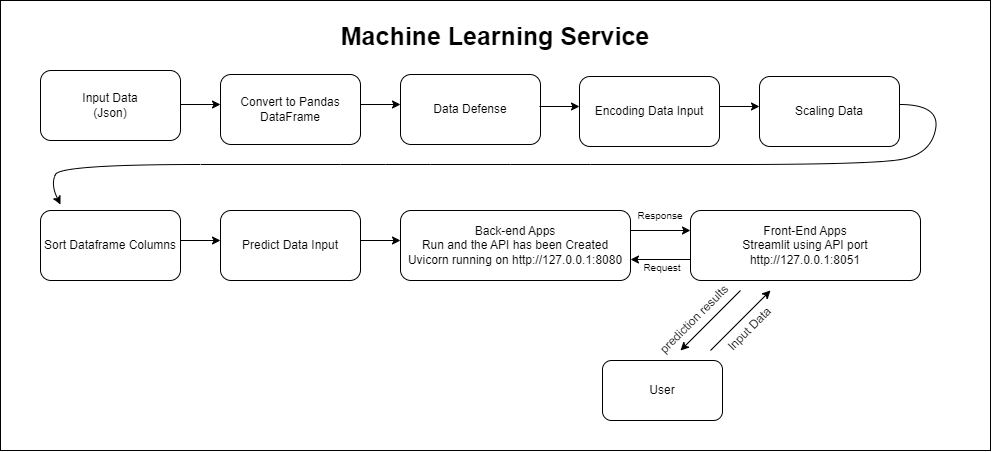

The diagram above was exported from draw.io. Its source (the exported page's mxGraphModel, read from the mxfile embedded in the PNG):
<mxGraphModel dx="1134" dy="651" grid="1" gridSize="10" guides="1" tooltips="1" connect="1" arrows="1" fold="1" page="1" pageScale="1" pageWidth="1169" pageHeight="1654" math="0" shadow="0">
  <root>
    <mxCell id="0" />
    <mxCell id="1" parent="0" />
    <mxCell id="m-xcCnv1SYGovkUheFpS-55" value="" style="rounded=0;whiteSpace=wrap;html=1;" parent="1" vertex="1">
      <mxGeometry x="60" y="150" width="990" height="450" as="geometry" />
    </mxCell>
    <mxCell id="m-xcCnv1SYGovkUheFpS-1" value="Input Data&lt;br&gt;(Json)" style="rounded=1;whiteSpace=wrap;html=1;" parent="1" vertex="1">
      <mxGeometry x="100" y="220" width="140" height="70" as="geometry" />
    </mxCell>
    <mxCell id="m-xcCnv1SYGovkUheFpS-2" value="" style="endArrow=classic;html=1;rounded=0;" parent="1" edge="1">
      <mxGeometry width="50" height="50" relative="1" as="geometry">
        <mxPoint x="240" y="254" as="sourcePoint" />
        <mxPoint x="280" y="254" as="targetPoint" />
      </mxGeometry>
    </mxCell>
    <mxCell id="m-xcCnv1SYGovkUheFpS-4" value="Convert to Pandas DataFrame" style="rounded=1;whiteSpace=wrap;html=1;" parent="1" vertex="1">
      <mxGeometry x="280" y="224" width="140" height="70" as="geometry" />
    </mxCell>
    <mxCell id="m-xcCnv1SYGovkUheFpS-5" value="" style="endArrow=classic;html=1;rounded=0;" parent="1" edge="1">
      <mxGeometry width="50" height="50" relative="1" as="geometry">
        <mxPoint x="420" y="254" as="sourcePoint" />
        <mxPoint x="460" y="254" as="targetPoint" />
      </mxGeometry>
    </mxCell>
    <mxCell id="m-xcCnv1SYGovkUheFpS-6" value="Data Defense" style="rounded=1;whiteSpace=wrap;html=1;" parent="1" vertex="1">
      <mxGeometry x="460" y="224" width="140" height="70" as="geometry" />
    </mxCell>
    <mxCell id="m-xcCnv1SYGovkUheFpS-7" value="" style="endArrow=classic;html=1;rounded=0;" parent="1" edge="1">
      <mxGeometry width="50" height="50" relative="1" as="geometry">
        <mxPoint x="599" y="256" as="sourcePoint" />
        <mxPoint x="639" y="256" as="targetPoint" />
      </mxGeometry>
    </mxCell>
    <mxCell id="m-xcCnv1SYGovkUheFpS-8" value="Encoding Data Input" style="rounded=1;whiteSpace=wrap;html=1;" parent="1" vertex="1">
      <mxGeometry x="639" y="226" width="140" height="70" as="geometry" />
    </mxCell>
    <mxCell id="m-xcCnv1SYGovkUheFpS-9" value="" style="endArrow=classic;html=1;rounded=0;" parent="1" edge="1">
      <mxGeometry width="50" height="50" relative="1" as="geometry">
        <mxPoint x="779" y="256" as="sourcePoint" />
        <mxPoint x="819" y="256" as="targetPoint" />
      </mxGeometry>
    </mxCell>
    <mxCell id="m-xcCnv1SYGovkUheFpS-10" value="Scaling Data" style="rounded=1;whiteSpace=wrap;html=1;" parent="1" vertex="1">
      <mxGeometry x="819" y="226" width="140" height="70" as="geometry" />
    </mxCell>
    <mxCell id="m-xcCnv1SYGovkUheFpS-19" value="" style="curved=1;endArrow=classic;html=1;rounded=0;" parent="1" edge="1">
      <mxGeometry width="50" height="50" relative="1" as="geometry">
        <mxPoint x="959" y="254" as="sourcePoint" />
        <mxPoint x="120" y="354" as="targetPoint" />
        <Array as="points">
          <mxPoint x="1000" y="254" />
          <mxPoint x="990" y="304" />
          <mxPoint x="930" y="314" />
          <mxPoint x="650" y="314" />
          <mxPoint x="490" y="314" />
          <mxPoint x="400" y="314" />
          <mxPoint x="120" y="314" />
          <mxPoint x="110" y="334" />
        </Array>
      </mxGeometry>
    </mxCell>
    <mxCell id="m-xcCnv1SYGovkUheFpS-28" value="Sort Dataframe Columns" style="rounded=1;whiteSpace=wrap;html=1;" parent="1" vertex="1">
      <mxGeometry x="100" y="360" width="140" height="70" as="geometry" />
    </mxCell>
    <mxCell id="m-xcCnv1SYGovkUheFpS-29" value="" style="endArrow=classic;html=1;rounded=0;" parent="1" edge="1">
      <mxGeometry width="50" height="50" relative="1" as="geometry">
        <mxPoint x="240" y="390" as="sourcePoint" />
        <mxPoint x="280" y="390" as="targetPoint" />
      </mxGeometry>
    </mxCell>
    <mxCell id="m-xcCnv1SYGovkUheFpS-30" value="Predict Data Input" style="rounded=1;whiteSpace=wrap;html=1;" parent="1" vertex="1">
      <mxGeometry x="280" y="360" width="140" height="70" as="geometry" />
    </mxCell>
    <mxCell id="m-xcCnv1SYGovkUheFpS-31" value="" style="endArrow=classic;html=1;rounded=0;" parent="1" edge="1">
      <mxGeometry width="50" height="50" relative="1" as="geometry">
        <mxPoint x="420" y="390" as="sourcePoint" />
        <mxPoint x="460" y="390" as="targetPoint" />
      </mxGeometry>
    </mxCell>
    <mxCell id="m-xcCnv1SYGovkUheFpS-49" value="" style="edgeStyle=orthogonalEdgeStyle;rounded=0;orthogonalLoop=1;jettySize=auto;html=1;" parent="1" edge="1">
      <mxGeometry relative="1" as="geometry">
        <mxPoint x="690" y="380" as="sourcePoint" />
        <mxPoint x="750" y="380" as="targetPoint" />
      </mxGeometry>
    </mxCell>
    <mxCell id="m-xcCnv1SYGovkUheFpS-32" value="Back-end Apps&lt;br&gt;Run and the API has been Created&lt;br&gt;Uvicorn running on http://127.0.0.1:8080" style="rounded=1;whiteSpace=wrap;html=1;" parent="1" vertex="1">
      <mxGeometry x="460" y="360" width="230" height="70" as="geometry" />
    </mxCell>
    <mxCell id="m-xcCnv1SYGovkUheFpS-47" value="" style="edgeStyle=orthogonalEdgeStyle;rounded=0;orthogonalLoop=1;jettySize=auto;html=1;" parent="1" edge="1">
      <mxGeometry relative="1" as="geometry">
        <mxPoint x="750" y="409" as="sourcePoint" />
        <mxPoint x="690" y="409" as="targetPoint" />
      </mxGeometry>
    </mxCell>
    <mxCell id="m-xcCnv1SYGovkUheFpS-36" value="Front-End Apps&lt;br&gt;Streamlit using API port&lt;br&gt;http://127.0.0.1:8051" style="rounded=1;whiteSpace=wrap;html=1;" parent="1" vertex="1">
      <mxGeometry x="750" y="360" width="230" height="70" as="geometry" />
    </mxCell>
    <mxCell id="m-xcCnv1SYGovkUheFpS-37" value="User" style="rounded=1;whiteSpace=wrap;html=1;" parent="1" vertex="1">
      <mxGeometry x="662" y="510" width="120" height="60" as="geometry" />
    </mxCell>
    <mxCell id="m-xcCnv1SYGovkUheFpS-38" value="" style="endArrow=classic;html=1;rounded=0;" parent="1" edge="1">
      <mxGeometry width="50" height="50" relative="1" as="geometry">
        <mxPoint x="800" y="440" as="sourcePoint" />
        <mxPoint x="740" y="500" as="targetPoint" />
      </mxGeometry>
    </mxCell>
    <mxCell id="m-xcCnv1SYGovkUheFpS-39" value="Input Data" style="text;html=1;strokeColor=none;fillColor=none;align=center;verticalAlign=middle;whiteSpace=wrap;rounded=0;rotation=-45;" parent="1" vertex="1">
      <mxGeometry x="768.56" y="468.95" width="81" height="20" as="geometry" />
    </mxCell>
    <mxCell id="m-xcCnv1SYGovkUheFpS-50" value="&lt;font style=&quot;font-size: 10px;&quot;&gt;Response&lt;/font&gt;" style="text;html=1;strokeColor=none;fillColor=none;align=center;verticalAlign=middle;whiteSpace=wrap;rounded=0;" parent="1" vertex="1">
      <mxGeometry x="690" y="350" width="60" height="30" as="geometry" />
    </mxCell>
    <mxCell id="m-xcCnv1SYGovkUheFpS-52" value="" style="endArrow=classic;html=1;rounded=0;" parent="1" edge="1">
      <mxGeometry width="50" height="50" relative="1" as="geometry">
        <mxPoint x="770" y="500" as="sourcePoint" />
        <mxPoint x="830" y="440" as="targetPoint" />
      </mxGeometry>
    </mxCell>
    <mxCell id="m-xcCnv1SYGovkUheFpS-53" value="&lt;font style=&quot;font-size: 10px;&quot;&gt;Request&lt;/font&gt;" style="text;html=1;strokeColor=none;fillColor=none;align=center;verticalAlign=middle;whiteSpace=wrap;rounded=0;" parent="1" vertex="1">
      <mxGeometry x="692" y="402" width="60" height="30" as="geometry" />
    </mxCell>
    <mxCell id="m-xcCnv1SYGovkUheFpS-54" value="prediction results" style="text;html=1;strokeColor=none;fillColor=none;align=center;verticalAlign=middle;whiteSpace=wrap;rounded=0;rotation=-45;" parent="1" vertex="1">
      <mxGeometry x="707.04" y="453.99" width="93.93" height="30" as="geometry" />
    </mxCell>
    <mxCell id="m-xcCnv1SYGovkUheFpS-56" value="&lt;font style=&quot;font-size: 25px;&quot;&gt;&lt;b&gt;Machine Learning Service&lt;/b&gt;&lt;/font&gt;" style="text;html=1;strokeColor=none;fillColor=none;align=center;verticalAlign=middle;whiteSpace=wrap;rounded=0;" parent="1" vertex="1">
      <mxGeometry x="60" y="170" width="990" height="30" as="geometry" />
    </mxCell>
  </root>
</mxGraphModel>